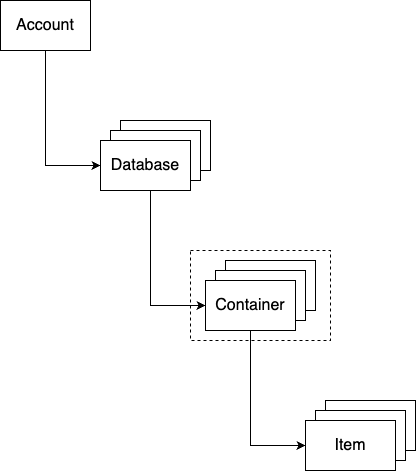

The diagram above was exported from draw.io. Its source (the exported page's mxGraphModel, read from the mxfile embedded in the PNG):
<mxGraphModel dx="1434" dy="795" grid="1" gridSize="10" guides="1" tooltips="1" connect="1" arrows="1" fold="1" page="1" pageScale="1" pageWidth="1390" pageHeight="980" math="0" shadow="0">
  <root>
    <mxCell id="0" />
    <mxCell id="1" parent="0" />
    <mxCell id="QItIRlXi5QWIjReWKd0G-2" value="" style="text;html=1;align=center;verticalAlign=middle;whiteSpace=wrap;rounded=0;strokeColor=default;fillColor=default;" parent="1" vertex="1">
      <mxGeometry x="240" y="240" width="90" height="50" as="geometry" />
    </mxCell>
    <mxCell id="QItIRlXi5QWIjReWKd0G-4" value="" style="text;html=1;align=center;verticalAlign=middle;whiteSpace=wrap;rounded=0;strokeColor=default;fillColor=default;" parent="1" vertex="1">
      <mxGeometry x="230" y="250" width="90" height="50" as="geometry" />
    </mxCell>
    <mxCell id="QItIRlXi5QWIjReWKd0G-1" value="&lt;font style=&quot;font-size: 16px;&quot;&gt;Account&lt;/font&gt;" style="text;html=1;align=center;verticalAlign=middle;whiteSpace=wrap;rounded=0;strokeColor=default;" parent="1" vertex="1">
      <mxGeometry x="120" y="120" width="90" height="50" as="geometry" />
    </mxCell>
    <mxCell id="QItIRlXi5QWIjReWKd0G-3" value="&lt;font style=&quot;font-size: 16px;&quot;&gt;Database&lt;/font&gt;" style="text;html=1;align=center;verticalAlign=middle;whiteSpace=wrap;rounded=0;strokeColor=default;fillColor=default;" parent="1" vertex="1">
      <mxGeometry x="220" y="260" width="90" height="50" as="geometry" />
    </mxCell>
    <mxCell id="QItIRlXi5QWIjReWKd0G-5" value="" style="endArrow=classic;html=1;rounded=0;exitX=0.5;exitY=1;exitDx=0;exitDy=0;entryX=0;entryY=0.5;entryDx=0;entryDy=0;" parent="1" source="QItIRlXi5QWIjReWKd0G-1" target="QItIRlXi5QWIjReWKd0G-3" edge="1">
      <mxGeometry width="50" height="50" relative="1" as="geometry">
        <mxPoint x="180" y="250" as="sourcePoint" />
        <mxPoint x="230" y="200" as="targetPoint" />
        <Array as="points">
          <mxPoint x="165" y="285" />
        </Array>
      </mxGeometry>
    </mxCell>
    <mxCell id="QItIRlXi5QWIjReWKd0G-6" value="" style="text;html=1;align=center;verticalAlign=middle;whiteSpace=wrap;rounded=0;strokeColor=default;fillColor=default;" parent="1" vertex="1">
      <mxGeometry x="345" y="380" width="90" height="50" as="geometry" />
    </mxCell>
    <mxCell id="QItIRlXi5QWIjReWKd0G-7" value="" style="text;html=1;align=center;verticalAlign=middle;whiteSpace=wrap;rounded=0;strokeColor=default;fillColor=default;" parent="1" vertex="1">
      <mxGeometry x="335" y="390" width="90" height="50" as="geometry" />
    </mxCell>
    <mxCell id="QItIRlXi5QWIjReWKd0G-8" value="&lt;font style=&quot;font-size: 16px;&quot;&gt;Container&lt;/font&gt;" style="text;html=1;align=center;verticalAlign=middle;whiteSpace=wrap;rounded=0;strokeColor=default;fillColor=default;" parent="1" vertex="1">
      <mxGeometry x="325" y="400" width="90" height="50" as="geometry" />
    </mxCell>
    <mxCell id="QItIRlXi5QWIjReWKd0G-9" value="" style="endArrow=classic;html=1;rounded=0;exitX=0.5;exitY=1;exitDx=0;exitDy=0;entryX=0;entryY=0.5;entryDx=0;entryDy=0;" parent="1" target="QItIRlXi5QWIjReWKd0G-8" edge="1">
      <mxGeometry width="50" height="50" relative="1" as="geometry">
        <mxPoint x="270" y="310" as="sourcePoint" />
        <mxPoint x="335" y="340" as="targetPoint" />
        <Array as="points">
          <mxPoint x="270" y="425" />
        </Array>
      </mxGeometry>
    </mxCell>
    <mxCell id="QItIRlXi5QWIjReWKd0G-10" value="" style="text;html=1;align=center;verticalAlign=middle;whiteSpace=wrap;rounded=0;strokeColor=default;fillColor=default;" parent="1" vertex="1">
      <mxGeometry x="445" y="520" width="90" height="50" as="geometry" />
    </mxCell>
    <mxCell id="QItIRlXi5QWIjReWKd0G-11" value="" style="text;html=1;align=center;verticalAlign=middle;whiteSpace=wrap;rounded=0;strokeColor=default;fillColor=default;" parent="1" vertex="1">
      <mxGeometry x="435" y="530" width="90" height="50" as="geometry" />
    </mxCell>
    <mxCell id="QItIRlXi5QWIjReWKd0G-12" value="&lt;font style=&quot;font-size: 16px;&quot;&gt;Item&lt;/font&gt;" style="text;html=1;align=center;verticalAlign=middle;whiteSpace=wrap;rounded=0;strokeColor=default;fillColor=default;" parent="1" vertex="1">
      <mxGeometry x="425" y="540" width="90" height="50" as="geometry" />
    </mxCell>
    <mxCell id="QItIRlXi5QWIjReWKd0G-13" value="" style="endArrow=classic;html=1;rounded=0;exitX=0.5;exitY=1;exitDx=0;exitDy=0;entryX=0;entryY=0.5;entryDx=0;entryDy=0;" parent="1" target="QItIRlXi5QWIjReWKd0G-12" edge="1">
      <mxGeometry width="50" height="50" relative="1" as="geometry">
        <mxPoint x="370" y="450" as="sourcePoint" />
        <mxPoint x="435" y="480" as="targetPoint" />
        <Array as="points">
          <mxPoint x="370" y="565" />
        </Array>
      </mxGeometry>
    </mxCell>
    <mxCell id="Y3ocVMuqtEbxj14_iDIV-1" value="" style="rounded=0;whiteSpace=wrap;html=1;fillStyle=auto;gradientColor=none;dashed=1;fillColor=none;" vertex="1" parent="1">
      <mxGeometry x="310" y="370" width="140" height="90" as="geometry" />
    </mxCell>
  </root>
</mxGraphModel>